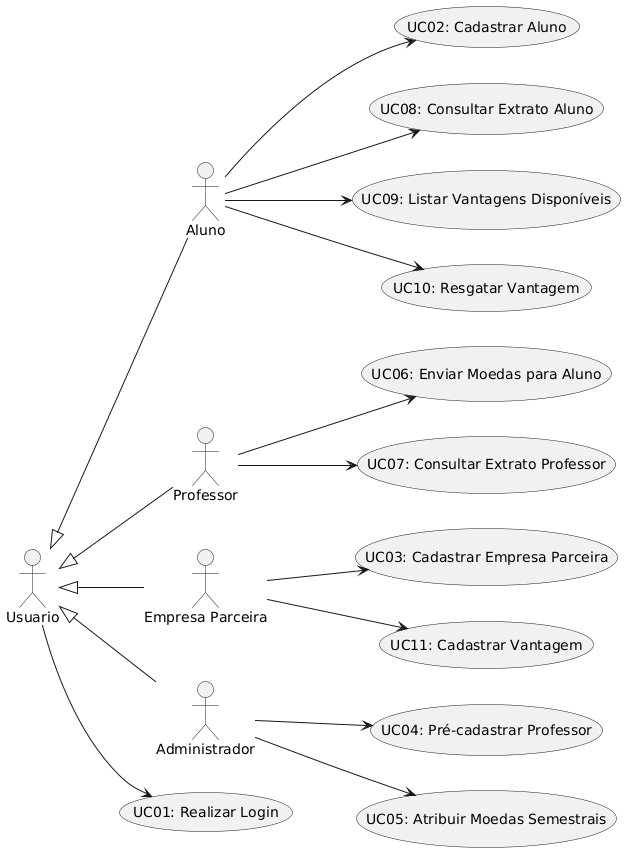

The diagram above was rendered by PlantUML. Its source (embedded in the PNG):
@startuml
left to right direction

actor Usuario as usuario
actor Aluno as aluno
actor Professor as professor
actor "Empresa Parceira" as empresa
actor Administrador as admin

usecase "UC01: Realizar Login" as UC01
usecase "UC02: Cadastrar Aluno" as UC02
usecase "UC03: Cadastrar Empresa Parceira" as UC03
usecase "UC04: Pré-cadastrar Professor" as UC04
usecase "UC05: Atribuir Moedas Semestrais" as UC05
usecase "UC06: Enviar Moedas para Aluno" as UC06
usecase "UC07: Consultar Extrato Professor" as UC07
usecase "UC08: Consultar Extrato Aluno" as UC08
usecase "UC09: Listar Vantagens Disponíveis" as UC09
usecase "UC10: Resgatar Vantagem" as UC10
usecase "UC11: Cadastrar Vantagem" as UC11

usuario <|-- aluno
usuario <|-- professor
usuario <|-- empresa
usuario <|-- admin

aluno --> UC02
aluno --> UC08
aluno --> UC09
aluno --> UC10

professor --> UC06
professor --> UC07

empresa --> UC03
empresa --> UC11

admin --> UC04
admin --> UC05

usuario --> UC01
@enduml